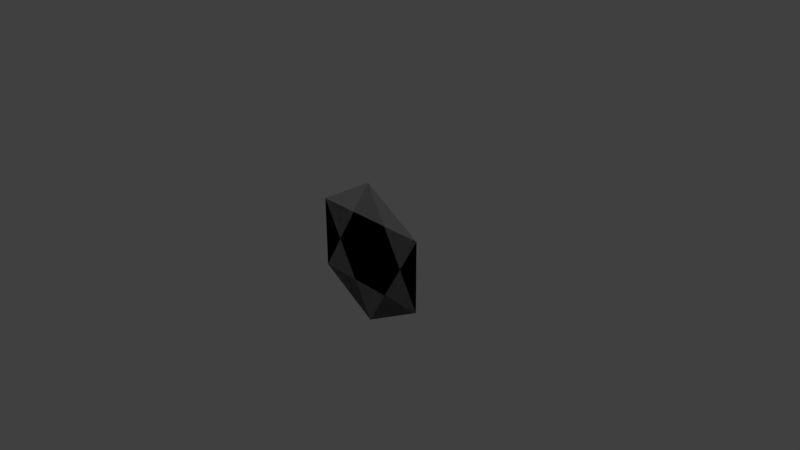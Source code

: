# Source: flat_hexagonblend.blend  (saved by Blender 2.79.0; exported with 4.5.12 LTS)
import bpy
from mathutils import Matrix  # noqa: F401  (used for matrix-valued properties, if any)

bpy.ops.wm.read_factory_settings(use_empty=True)
scene = bpy.context.scene
scene.name = 'Scene'

# ---- collections
col_collection_1 = bpy.data.collections.new('Collection 1'); scene.collection.children.link(col_collection_1)

# ---- materials (node trees are filled in below, after node groups)
mat_material_001 = bpy.data.materials.new('Material.001')
mat_material_001.alpha_threshold = 0.0
mat_material_001.use_transparent_shadow = False
mat_material_001.roughness = 0.5

# ---- material node trees

# ---- world
world_world = bpy.data.worlds.new('World'); scene.world = world_world
world_world.color = (0.05088, 0.05088, 0.05088)
world_world.use_sun_shadow = False
world_world.sun_shadow_jitter_overblur = 0.0
world_world.cycles.sampling_method = 'MANUAL'

# ---- cameras
cam_camera = bpy.data.cameras.new('Camera')
cam_camera.clip_end = 100.0
cam_camera.lens = 35.0
cam_camera.sensor_width = 32.0
cam_camera.sensor_height = 18.0
cam_camera.ortho_scale = 7.314
cam_camera.dof.focus_distance = 0.0
cam_camera.dof.aperture_fstop = 128.0

# ---- lights
light_lamp = bpy.data.lights.new('Lamp', 'POINT')
light_lamp.transmission_factor = 0.0
light_lamp.cutoff_distance = 30.0
light_lamp.energy = 100.0
light_lamp.shadow_buffer_clip_start = 1.001
light_lamp.shadow_soft_size = 0.1
light_lamp.shadow_maximum_resolution = 0.006
light_lamp.use_absolute_resolution = True

# ---- meshes
me_cylinder = bpy.data.meshes.new('Cylinder')
me_cylinder.from_pydata([(0.0, 0.0, -1.0), (0.0, 0.0, -1.0), (0.866, -2.98e-08, -0.5), (0.866, -2.98e-08, -0.5), (0.866, 0.0, 0.5), (0.866, 0.0, 0.5), (-8.742e-08, 0.0, 1.0), (-8.742e-08, 0.0, 1.0), (-0.866, 2.98e-08, 0.5), (-0.866, 2.98e-08, 0.5), (-0.866, -2.98e-08, -0.5), (-0.866, -2.98e-08, -0.5)], [], [(0, 1, 3, 2), (2, 3, 5, 4), (4, 5, 7, 6), (6, 7, 9, 8), (3, 1, 11, 9, 7, 5), (8, 9, 11, 10), (10, 11, 1, 0), (0, 2, 4, 6, 8, 10)])
me_cylinder.materials.append(mat_material_001)
me_cylinder.use_remesh_preserve_volume = False
me_cylinder.use_remesh_preserve_attributes = False
me_cylinder.use_mirror_vertex_groups = False
me_cylinder.update()

# ---- objects
ob_cylinder = bpy.data.objects.new('Cylinder', me_cylinder)
ob_lamp = bpy.data.objects.new('Lamp', light_lamp)
ob_camera = bpy.data.objects.new('Camera', cam_camera)

# ---- transforms, parenting, visibility, modifiers, constraints
ob_cylinder.location = (0.0, 0.0, 0.0)
ob_cylinder.show_transparent = True
ob_cylinder.lineart.crease_threshold = 0.0
ob_lamp.location = (4.076, 1.005, 5.904)
ob_lamp.rotation_euler = (0.6503, 0.05522, 1.866)
ob_lamp.lock_rotations_4d = False
ob_lamp.empty_display_type = 'ARROWS'
ob_lamp.color = (0.0, 0.0, 0.0, 0.0)
ob_lamp.lineart.crease_threshold = 0.0
ob_camera.location = (7.481, -6.508, 5.344)
ob_camera.rotation_euler = (1.109, 0.0, 0.8149)
ob_camera.lock_rotations_4d = False
ob_camera.empty_display_type = 'ARROWS'
ob_camera.color = (0.0, 0.0, 0.0, 0.0)
ob_camera.display_type = 'WIRE'
ob_camera.lineart.crease_threshold = 0.0

# ---- collection membership
col_collection_1.objects.link(ob_cylinder)
col_collection_1.objects.link(ob_lamp)
col_collection_1.objects.link(ob_camera)

# ---- scene / render settings (as saved in the file)
scene.camera = ob_camera
scene.frame_start = 1; scene.frame_end = 250; scene.frame_set(1)
scene.render.engine = 'BLENDER_EEVEE_NEXT'
scene.render.resolution_percentage = 50
scene.render.dither_intensity = 0.0
scene.cycles.use_denoising = False
scene.cycles.samples = 128
scene.cycles.sampling_pattern = 'TABULATED_SOBOL'
scene.cycles.use_adaptive_sampling = False
scene.cycles.use_light_tree = False
scene.cycles.blur_glossy = 0.0
scene.cycles.sample_clamp_indirect = 0.0
scene.view_settings.view_transform = 'Standard'
bpy.context.view_layer.update()

